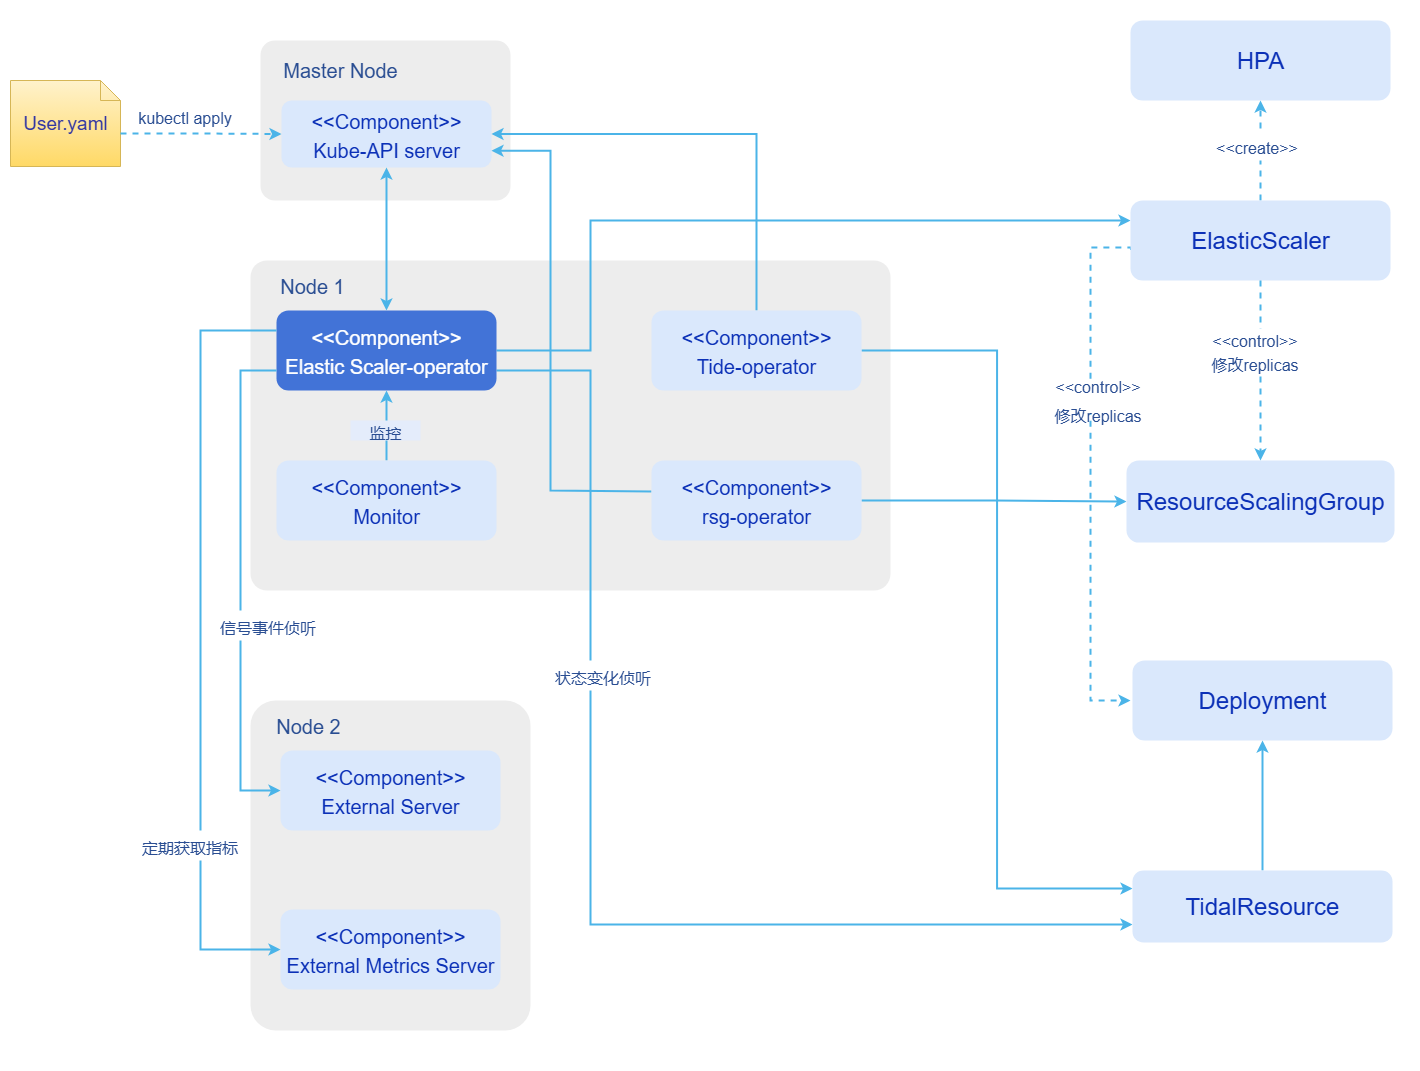

The diagram above was exported from draw.io. Its source (the exported page's mxGraphModel, read from the mxfile embedded in the PNG):
<mxGraphModel dx="2014" dy="1190" grid="1" gridSize="10" guides="1" tooltips="1" connect="1" arrows="1" fold="1" page="1" pageScale="1" pageWidth="827" pageHeight="1169" math="0" shadow="0">
  <root>
    <mxCell id="0" />
    <mxCell id="1" parent="0" />
    <mxCell id="oDyhqIxlJh8l84EpeR8L-1" value="" style="rounded=0;whiteSpace=wrap;html=1;strokeColor=none;" vertex="1" parent="1">
      <mxGeometry x="90" y="180" width="1420" height="1070" as="geometry" />
    </mxCell>
    <mxCell id="yR3Zjfqdoxi1BvxlSzo5-1" value="" style="rounded=1;whiteSpace=wrap;html=1;fillColor=light-dark(#ededed, #658fe5);strokeColor=none;fontColor=#FFFFFF;fontSize=24;arcSize=9;" vertex="1" parent="1">
      <mxGeometry x="350" y="220" width="250" height="160" as="geometry" />
    </mxCell>
    <mxCell id="9ja7PtESC56V5Tr3m9P1-1" value="Master Node" style="text;html=1;align=center;verticalAlign=middle;whiteSpace=wrap;rounded=0;fillColor=none;fontFamily=Helvetica;fontSize=20;fontColor=#294d92;" vertex="1" parent="1">
      <mxGeometry x="360" y="234" width="140" height="30" as="geometry" />
    </mxCell>
    <mxCell id="lClJuMylCSAUIwnidEAO-1" value="&lt;span style=&quot;font-size: 20px;&quot;&gt;&lt;font style=&quot;color: light-dark(rgb(11, 48, 183), rgb(237, 237, 237));&quot;&gt;&amp;lt;&amp;lt;Component&amp;gt;&amp;gt;&lt;/font&gt;&lt;/span&gt;&lt;div&gt;&lt;span style=&quot;font-size: 20px;&quot;&gt;&lt;font style=&quot;color: light-dark(rgb(11, 48, 183), rgb(237, 237, 237));&quot;&gt;Kube-API server&lt;/font&gt;&lt;/span&gt;&lt;/div&gt;" style="rounded=1;whiteSpace=wrap;html=1;fillColor=light-dark(#dae8fc, #658fe5);strokeColor=none;fontColor=#FFFFFF;fontSize=24;" vertex="1" parent="1">
      <mxGeometry x="371" y="280" width="210" height="67" as="geometry" />
    </mxCell>
    <mxCell id="8VAQpF4mcYq1E2nPXu-8-1" value="&lt;font color=&quot;#3337a3&quot;&gt;&lt;span style=&quot;font-size: 19px;&quot;&gt;User.yaml&lt;/span&gt;&lt;/font&gt;" style="shape=note;size=20;whiteSpace=wrap;html=1;fillColor=#fff2cc;strokeColor=#d6b656;gradientColor=#ffd966;" vertex="1" parent="1">
      <mxGeometry x="100" y="260" width="110" height="86" as="geometry" />
    </mxCell>
    <mxCell id="8VAQpF4mcYq1E2nPXu-8-2" value="" style="rounded=1;whiteSpace=wrap;html=1;fillColor=light-dark(#ededed, #658fe5);strokeColor=none;fontColor=#FFFFFF;fontSize=24;arcSize=5;" vertex="1" parent="1">
      <mxGeometry x="340" y="440" width="640" height="330" as="geometry" />
    </mxCell>
    <mxCell id="gyCG_kEoqrjK_m8XvBSJ-32" style="edgeStyle=orthogonalEdgeStyle;rounded=0;orthogonalLoop=1;jettySize=auto;html=1;exitX=1;exitY=0.5;exitDx=0;exitDy=0;entryX=0;entryY=0.25;entryDx=0;entryDy=0;strokeColor=light-dark(#4bb4e8, #ededed);strokeWidth=2;align=center;verticalAlign=middle;fontFamily=Helvetica;fontSize=11;fontColor=default;labelBackgroundColor=default;endArrow=classic;" edge="1" parent="1" source="8VAQpF4mcYq1E2nPXu-8-3" target="uwRxQo1QzDuDIE35g8tz-2">
      <mxGeometry relative="1" as="geometry">
        <Array as="points">
          <mxPoint x="680" y="530" />
          <mxPoint x="680" y="400" />
        </Array>
      </mxGeometry>
    </mxCell>
    <mxCell id="fGv6UpLI-lSJ9DvCt3n5-2" style="edgeStyle=orthogonalEdgeStyle;rounded=0;orthogonalLoop=1;jettySize=auto;html=1;exitX=1;exitY=0.75;exitDx=0;exitDy=0;entryX=0;entryY=0.75;entryDx=0;entryDy=0;align=center;verticalAlign=middle;fontFamily=Helvetica;fontSize=11;fontColor=default;fillColor=light-dark(#dae8fc, #658fe5);strokeColor=light-dark(#4bb4e8, #ededed);strokeWidth=2;labelBackgroundColor=default;endArrow=classic;" edge="1" parent="1" source="8VAQpF4mcYq1E2nPXu-8-3" target="uwRxQo1QzDuDIE35g8tz-7">
      <mxGeometry relative="1" as="geometry">
        <Array as="points">
          <mxPoint x="680" y="550" />
          <mxPoint x="680" y="1104" />
        </Array>
      </mxGeometry>
    </mxCell>
    <mxCell id="8VAQpF4mcYq1E2nPXu-8-3" value="&lt;span style=&quot;font-size: 20px;&quot;&gt;&amp;lt;&amp;lt;Component&amp;gt;&amp;gt;&lt;/span&gt;&lt;div&gt;&lt;span style=&quot;font-size: 20px;&quot;&gt;Elastic Scaler-operator&lt;/span&gt;&lt;/div&gt;" style="rounded=1;whiteSpace=wrap;html=1;fillColor=#4273d7;strokeColor=none;fontColor=#FFFFFF;fontSize=24;gradientColor=none;gradientDirection=north;" vertex="1" parent="1">
      <mxGeometry x="366" y="490" width="220" height="80" as="geometry" />
    </mxCell>
    <mxCell id="gyCG_kEoqrjK_m8XvBSJ-26" style="edgeStyle=orthogonalEdgeStyle;rounded=0;orthogonalLoop=1;jettySize=auto;html=1;exitX=0.5;exitY=0;exitDx=0;exitDy=0;entryX=1;entryY=0.5;entryDx=0;entryDy=0;strokeColor=light-dark(#4bb4e8, #ededed);strokeWidth=2;align=center;verticalAlign=middle;fontFamily=Helvetica;fontSize=11;fontColor=default;labelBackgroundColor=default;endArrow=classic;" edge="1" parent="1" source="8VAQpF4mcYq1E2nPXu-8-4" target="lClJuMylCSAUIwnidEAO-1">
      <mxGeometry relative="1" as="geometry" />
    </mxCell>
    <mxCell id="gyCG_kEoqrjK_m8XvBSJ-30" style="edgeStyle=orthogonalEdgeStyle;rounded=0;orthogonalLoop=1;jettySize=auto;html=1;exitX=1;exitY=0.5;exitDx=0;exitDy=0;entryX=0;entryY=0.25;entryDx=0;entryDy=0;strokeColor=light-dark(#4bb4e8, #ededed);strokeWidth=2;align=center;verticalAlign=middle;fontFamily=Helvetica;fontSize=11;fontColor=default;labelBackgroundColor=default;endArrow=classic;" edge="1" parent="1" source="8VAQpF4mcYq1E2nPXu-8-4" target="uwRxQo1QzDuDIE35g8tz-7">
      <mxGeometry relative="1" as="geometry" />
    </mxCell>
    <mxCell id="8VAQpF4mcYq1E2nPXu-8-4" value="&lt;span style=&quot;font-size: 20px;&quot;&gt;&lt;font style=&quot;color: light-dark(rgb(11, 48, 183), rgb(237, 237, 237));&quot;&gt;&amp;lt;&amp;lt;Component&amp;gt;&amp;gt;&lt;/font&gt;&lt;/span&gt;&lt;div&gt;&lt;span style=&quot;font-size: 20px;&quot;&gt;&lt;font style=&quot;color: light-dark(rgb(11, 48, 183), rgb(237, 237, 237));&quot;&gt;Tide-operator&lt;/font&gt;&lt;/span&gt;&lt;/div&gt;" style="rounded=1;whiteSpace=wrap;html=1;fillColor=light-dark(#dae8fc, #658fe5);strokeColor=none;fontColor=#FFFFFF;fontSize=24;align=center;verticalAlign=middle;fontFamily=Helvetica;" vertex="1" parent="1">
      <mxGeometry x="741" y="490" width="210" height="80" as="geometry" />
    </mxCell>
    <mxCell id="gyCG_kEoqrjK_m8XvBSJ-3" style="edgeStyle=orthogonalEdgeStyle;rounded=0;orthogonalLoop=1;jettySize=auto;html=1;exitX=0.5;exitY=0;exitDx=0;exitDy=0;entryX=0.5;entryY=1;entryDx=0;entryDy=0;strokeColor=light-dark(#4bb4e8, #ededed);strokeWidth=2;align=center;verticalAlign=middle;fontFamily=Helvetica;fontSize=11;fontColor=default;labelBackgroundColor=default;endArrow=classic;" edge="1" parent="1" source="8VAQpF4mcYq1E2nPXu-8-5" target="8VAQpF4mcYq1E2nPXu-8-3">
      <mxGeometry relative="1" as="geometry" />
    </mxCell>
    <mxCell id="8VAQpF4mcYq1E2nPXu-8-5" value="&lt;span style=&quot;font-size: 20px;&quot;&gt;&lt;font style=&quot;color: light-dark(rgb(11, 48, 183), rgb(237, 237, 237));&quot;&gt;&amp;lt;&amp;lt;Component&amp;gt;&amp;gt;&lt;/font&gt;&lt;/span&gt;&lt;div&gt;&lt;span style=&quot;font-size: 20px;&quot;&gt;&lt;font style=&quot;color: light-dark(rgb(11, 48, 183), rgb(237, 237, 237));&quot;&gt;Monitor&lt;/font&gt;&lt;/span&gt;&lt;/div&gt;" style="rounded=1;whiteSpace=wrap;html=1;fillColor=light-dark(#dae8fc, #658fe5);strokeColor=none;fontColor=#FFFFFF;fontSize=24;" vertex="1" parent="1">
      <mxGeometry x="366" y="640" width="220" height="80" as="geometry" />
    </mxCell>
    <mxCell id="gyCG_kEoqrjK_m8XvBSJ-25" style="edgeStyle=orthogonalEdgeStyle;rounded=0;orthogonalLoop=1;jettySize=auto;html=1;exitX=1;exitY=0.5;exitDx=0;exitDy=0;strokeColor=light-dark(#4bb4e8, #ededed);strokeWidth=2;align=center;verticalAlign=middle;fontFamily=Helvetica;fontSize=11;fontColor=default;labelBackgroundColor=default;endArrow=classic;" edge="1" parent="1" source="8VAQpF4mcYq1E2nPXu-8-6" target="uwRxQo1QzDuDIE35g8tz-3">
      <mxGeometry relative="1" as="geometry" />
    </mxCell>
    <mxCell id="gyCG_kEoqrjK_m8XvBSJ-27" style="edgeStyle=orthogonalEdgeStyle;rounded=0;orthogonalLoop=1;jettySize=auto;html=1;exitX=0;exitY=0.387;exitDx=0;exitDy=0;entryX=1;entryY=0.75;entryDx=0;entryDy=0;strokeColor=light-dark(#4bb4e8, #ededed);strokeWidth=2;align=center;verticalAlign=middle;fontFamily=Helvetica;fontSize=11;fontColor=default;labelBackgroundColor=default;endArrow=classic;exitPerimeter=0;" edge="1" parent="1" source="8VAQpF4mcYq1E2nPXu-8-6" target="lClJuMylCSAUIwnidEAO-1">
      <mxGeometry relative="1" as="geometry">
        <Array as="points">
          <mxPoint x="640" y="670" />
          <mxPoint x="640" y="330" />
        </Array>
      </mxGeometry>
    </mxCell>
    <mxCell id="8VAQpF4mcYq1E2nPXu-8-6" value="&lt;span style=&quot;font-size: 20px;&quot;&gt;&lt;font style=&quot;color: light-dark(rgb(11, 48, 183), rgb(237, 237, 237));&quot;&gt;&amp;lt;&amp;lt;Component&amp;gt;&amp;gt;&lt;/font&gt;&lt;/span&gt;&lt;div&gt;&lt;span style=&quot;font-size: 20px;&quot;&gt;&lt;font style=&quot;color: light-dark(rgb(11, 48, 183), rgb(237, 237, 237));&quot;&gt;rsg-operator&lt;/font&gt;&lt;/span&gt;&lt;/div&gt;" style="rounded=1;whiteSpace=wrap;html=1;fillColor=light-dark(#dae8fc, #658fe5);strokeColor=none;fontColor=#FFFFFF;fontSize=24;align=center;verticalAlign=middle;fontFamily=Helvetica;" vertex="1" parent="1">
      <mxGeometry x="741" y="640" width="210" height="80" as="geometry" />
    </mxCell>
    <mxCell id="8VAQpF4mcYq1E2nPXu-8-7" value="" style="rounded=1;whiteSpace=wrap;html=1;fillColor=light-dark(#ededed, #658fe5);strokeColor=none;fontColor=#FFFFFF;fontSize=24;arcSize=9;" vertex="1" parent="1">
      <mxGeometry x="340" y="880" width="280" height="330" as="geometry" />
    </mxCell>
    <mxCell id="8VAQpF4mcYq1E2nPXu-8-8" value="&lt;span style=&quot;font-size: 20px;&quot;&gt;&lt;font style=&quot;color: light-dark(rgb(11, 48, 183), rgb(237, 237, 237));&quot;&gt;&amp;lt;&amp;lt;Component&amp;gt;&amp;gt;&lt;/font&gt;&lt;/span&gt;&lt;div&gt;&lt;span style=&quot;font-size: 20px;&quot;&gt;&lt;font style=&quot;color: light-dark(rgb(11, 48, 183), rgb(237, 237, 237));&quot;&gt;External Server&lt;/font&gt;&lt;/span&gt;&lt;/div&gt;" style="rounded=1;whiteSpace=wrap;html=1;fillColor=light-dark(#dae8fc, #658fe5);strokeColor=none;fontColor=#FFFFFF;fontSize=24;align=center;verticalAlign=middle;fontFamily=Helvetica;" vertex="1" parent="1">
      <mxGeometry x="370" y="930" width="220" height="80" as="geometry" />
    </mxCell>
    <mxCell id="8VAQpF4mcYq1E2nPXu-8-9" value="&lt;span style=&quot;font-size: 20px;&quot;&gt;&lt;font style=&quot;color: light-dark(rgb(11, 48, 183), rgb(237, 237, 237));&quot;&gt;&amp;lt;&amp;lt;Component&amp;gt;&amp;gt;&lt;/font&gt;&lt;/span&gt;&lt;div&gt;&lt;span style=&quot;font-size: 20px;&quot;&gt;&lt;font style=&quot;color: light-dark(rgb(11, 48, 183), rgb(237, 237, 237));&quot;&gt;External Metrics Server&lt;/font&gt;&lt;/span&gt;&lt;/div&gt;" style="rounded=1;whiteSpace=wrap;html=1;fillColor=light-dark(#dae8fc, #658fe5);strokeColor=none;fontColor=#FFFFFF;fontSize=24;align=center;verticalAlign=middle;fontFamily=Helvetica;" vertex="1" parent="1">
      <mxGeometry x="370" y="1089" width="220" height="80" as="geometry" />
    </mxCell>
    <mxCell id="uwRxQo1QzDuDIE35g8tz-1" value="&lt;div&gt;&lt;font color=&quot;#0b30b7&quot;&gt;HPA&lt;/font&gt;&lt;/div&gt;" style="text;html=1;align=center;verticalAlign=middle;whiteSpace=wrap;rounded=1;fillColor=#dae8fc;fontFamily=Helvetica;fontSize=24;gradientColor=none;strokeColor=none;fontColor=#FFFFFF;" vertex="1" parent="1">
      <mxGeometry x="1220" y="200" width="260" height="80" as="geometry" />
    </mxCell>
    <mxCell id="gyCG_kEoqrjK_m8XvBSJ-18" style="edgeStyle=orthogonalEdgeStyle;rounded=0;orthogonalLoop=1;jettySize=auto;html=1;exitX=0.002;exitY=0.618;exitDx=0;exitDy=0;dashed=1;strokeColor=light-dark(#4bb4e8, #ededed);strokeWidth=2;align=center;verticalAlign=middle;fontFamily=Helvetica;fontSize=11;fontColor=default;labelBackgroundColor=default;endArrow=classic;exitPerimeter=0;" edge="1" parent="1" source="uwRxQo1QzDuDIE35g8tz-2">
      <mxGeometry relative="1" as="geometry">
        <mxPoint x="1220" y="880" as="targetPoint" />
        <Array as="points">
          <mxPoint x="1220" y="427" />
          <mxPoint x="1180" y="427" />
          <mxPoint x="1180" y="880" />
        </Array>
      </mxGeometry>
    </mxCell>
    <mxCell id="gyCG_kEoqrjK_m8XvBSJ-20" style="edgeStyle=orthogonalEdgeStyle;rounded=0;orthogonalLoop=1;jettySize=auto;html=1;exitX=0.5;exitY=0;exitDx=0;exitDy=0;entryX=0.5;entryY=1;entryDx=0;entryDy=0;dashed=1;strokeColor=light-dark(#4bb4e8, #ededed);strokeWidth=2;align=center;verticalAlign=middle;fontFamily=Helvetica;fontSize=11;fontColor=default;labelBackgroundColor=default;endArrow=classic;" edge="1" parent="1" source="uwRxQo1QzDuDIE35g8tz-2" target="uwRxQo1QzDuDIE35g8tz-1">
      <mxGeometry relative="1" as="geometry" />
    </mxCell>
    <mxCell id="uwRxQo1QzDuDIE35g8tz-2" value="&lt;font color=&quot;#0b30b7&quot;&gt;ElasticScaler&lt;/font&gt;" style="text;html=1;align=center;verticalAlign=middle;whiteSpace=wrap;rounded=1;fillColor=#dae8fc;fontFamily=Helvetica;fontSize=24;gradientColor=none;strokeColor=none;fontColor=#FFFFFF;" vertex="1" parent="1">
      <mxGeometry x="1220" y="380" width="260" height="80" as="geometry" />
    </mxCell>
    <mxCell id="uwRxQo1QzDuDIE35g8tz-3" value="&lt;font color=&quot;#0b30b7&quot;&gt;ResourceScalingGroup&lt;/font&gt;" style="text;html=1;align=center;verticalAlign=middle;whiteSpace=wrap;rounded=1;fillColor=#dae8fc;fontFamily=Helvetica;fontSize=24;gradientColor=none;strokeColor=none;fontColor=#FFFFFF;" vertex="1" parent="1">
      <mxGeometry x="1216" y="640" width="268" height="82" as="geometry" />
    </mxCell>
    <mxCell id="uwRxQo1QzDuDIE35g8tz-4" value="&lt;font color=&quot;#0b30b7&quot;&gt;Deployment&lt;/font&gt;" style="text;html=1;align=center;verticalAlign=middle;whiteSpace=wrap;rounded=1;fillColor=#dae8fc;fontFamily=Helvetica;fontSize=24;gradientColor=none;strokeColor=none;fontColor=#FFFFFF;" vertex="1" parent="1">
      <mxGeometry x="1222" y="840" width="260" height="80" as="geometry" />
    </mxCell>
    <mxCell id="gyCG_kEoqrjK_m8XvBSJ-17" style="edgeStyle=orthogonalEdgeStyle;rounded=0;orthogonalLoop=1;jettySize=auto;html=1;exitX=0.5;exitY=0;exitDx=0;exitDy=0;entryX=0.5;entryY=1;entryDx=0;entryDy=0;strokeColor=light-dark(#4bb4e8, #ededed);strokeWidth=2;align=center;verticalAlign=middle;fontFamily=Helvetica;fontSize=11;fontColor=default;labelBackgroundColor=default;endArrow=classic;" edge="1" parent="1" source="uwRxQo1QzDuDIE35g8tz-7" target="uwRxQo1QzDuDIE35g8tz-4">
      <mxGeometry relative="1" as="geometry" />
    </mxCell>
    <mxCell id="uwRxQo1QzDuDIE35g8tz-7" value="&lt;font color=&quot;#0b30b7&quot;&gt;TidalResource&lt;/font&gt;" style="text;html=1;align=center;verticalAlign=middle;whiteSpace=wrap;rounded=1;fillColor=#dae8fc;fontFamily=Helvetica;fontSize=24;gradientColor=none;strokeColor=none;fontColor=#FFFFFF;" vertex="1" parent="1">
      <mxGeometry x="1222" y="1050" width="260" height="72" as="geometry" />
    </mxCell>
    <mxCell id="uwRxQo1QzDuDIE35g8tz-8" value="Node 1" style="text;html=1;align=center;verticalAlign=middle;whiteSpace=wrap;rounded=0;fillColor=none;fontFamily=Helvetica;fontSize=20;fontColor=#294d92;" vertex="1" parent="1">
      <mxGeometry x="364" y="450" width="76" height="30" as="geometry" />
    </mxCell>
    <mxCell id="uwRxQo1QzDuDIE35g8tz-9" style="edgeStyle=orthogonalEdgeStyle;rounded=0;orthogonalLoop=1;jettySize=auto;html=1;exitX=0;exitY=0;exitDx=110;exitDy=53;exitPerimeter=0;entryX=0;entryY=0.5;entryDx=0;entryDy=0;strokeColor=light-dark(#4bb4e8, #ededed);strokeWidth=2;align=center;verticalAlign=middle;fontFamily=Helvetica;fontSize=11;fontColor=default;labelBackgroundColor=default;endArrow=classic;dashed=1;" edge="1" parent="1" source="8VAQpF4mcYq1E2nPXu-8-1" target="lClJuMylCSAUIwnidEAO-1">
      <mxGeometry relative="1" as="geometry" />
    </mxCell>
    <mxCell id="gyCG_kEoqrjK_m8XvBSJ-1" value="&lt;font style=&quot;font-size: 16px;&quot;&gt;kubectl apply&lt;/font&gt;" style="rounded=0;whiteSpace=wrap;html=1;fillColor=#FFFFFF;strokeColor=none;fontSize=24;fontColor=#294d92;" vertex="1" parent="1">
      <mxGeometry x="219" y="280" width="111" height="30" as="geometry" />
    </mxCell>
    <mxCell id="gyCG_kEoqrjK_m8XvBSJ-4" value="&lt;span style=&quot;font-size: 16px;&quot;&gt;监控&lt;/span&gt;" style="rounded=0;whiteSpace=wrap;html=1;fillColor=light-dark(#e4ecfb, #121212);strokeColor=none;fontSize=24;fontColor=#294d92;" vertex="1" parent="1">
      <mxGeometry x="440" y="600" width="70" height="20" as="geometry" />
    </mxCell>
    <mxCell id="gyCG_kEoqrjK_m8XvBSJ-6" style="edgeStyle=orthogonalEdgeStyle;rounded=0;orthogonalLoop=1;jettySize=auto;html=1;exitX=0.5;exitY=1;exitDx=0;exitDy=0;entryX=0.5;entryY=0;entryDx=0;entryDy=0;strokeColor=light-dark(#4bb4e8, #ededed);strokeWidth=2;align=center;verticalAlign=middle;fontFamily=Helvetica;fontSize=11;fontColor=default;labelBackgroundColor=default;endArrow=classic;startArrow=classic;startFill=1;" edge="1" parent="1" source="lClJuMylCSAUIwnidEAO-1" target="8VAQpF4mcYq1E2nPXu-8-3">
      <mxGeometry relative="1" as="geometry" />
    </mxCell>
    <mxCell id="gyCG_kEoqrjK_m8XvBSJ-7" value="Node 2" style="text;html=1;align=center;verticalAlign=middle;whiteSpace=wrap;rounded=0;fillColor=none;fontFamily=Helvetica;fontSize=20;fontColor=#294d92;" vertex="1" parent="1">
      <mxGeometry x="360" y="890" width="76" height="30" as="geometry" />
    </mxCell>
    <mxCell id="gyCG_kEoqrjK_m8XvBSJ-8" style="edgeStyle=orthogonalEdgeStyle;rounded=0;orthogonalLoop=1;jettySize=auto;html=1;exitX=0;exitY=0.75;exitDx=0;exitDy=0;entryX=0;entryY=0.5;entryDx=0;entryDy=0;strokeColor=light-dark(#4bb4e8, #ededed);strokeWidth=2;align=center;verticalAlign=middle;fontFamily=Helvetica;fontSize=11;fontColor=default;labelBackgroundColor=default;endArrow=classic;" edge="1" parent="1" source="8VAQpF4mcYq1E2nPXu-8-3" target="8VAQpF4mcYq1E2nPXu-8-8">
      <mxGeometry relative="1" as="geometry">
        <Array as="points">
          <mxPoint x="330" y="550" />
          <mxPoint x="330" y="970" />
        </Array>
      </mxGeometry>
    </mxCell>
    <mxCell id="gyCG_kEoqrjK_m8XvBSJ-10" style="edgeStyle=orthogonalEdgeStyle;rounded=0;orthogonalLoop=1;jettySize=auto;html=1;exitX=0;exitY=0.25;exitDx=0;exitDy=0;entryX=0;entryY=0.5;entryDx=0;entryDy=0;strokeColor=light-dark(#4bb4e8, #ededed);strokeWidth=2;align=center;verticalAlign=middle;fontFamily=Helvetica;fontSize=11;fontColor=default;labelBackgroundColor=default;endArrow=classic;" edge="1" parent="1" source="8VAQpF4mcYq1E2nPXu-8-3" target="8VAQpF4mcYq1E2nPXu-8-9">
      <mxGeometry relative="1" as="geometry">
        <Array as="points">
          <mxPoint x="290" y="510" />
          <mxPoint x="290" y="1129" />
        </Array>
      </mxGeometry>
    </mxCell>
    <mxCell id="gyCG_kEoqrjK_m8XvBSJ-11" value="&lt;span style=&quot;font-size: 16px;&quot;&gt;信号事件侦听&lt;/span&gt;" style="rounded=0;whiteSpace=wrap;html=1;fillColor=light-dark(#ffffff, #121212);strokeColor=none;fontSize=24;fontColor=#294d92;" vertex="1" parent="1">
      <mxGeometry x="305" y="790" width="105" height="30" as="geometry" />
    </mxCell>
    <mxCell id="gyCG_kEoqrjK_m8XvBSJ-13" value="&lt;span style=&quot;font-size: 16px;&quot;&gt;定期获取指标&lt;/span&gt;" style="rounded=0;whiteSpace=wrap;html=1;fillColor=light-dark(#ffffff, #121212);strokeColor=none;fontSize=24;fontColor=#294d92;" vertex="1" parent="1">
      <mxGeometry x="227" y="1010" width="105" height="30" as="geometry" />
    </mxCell>
    <mxCell id="gyCG_kEoqrjK_m8XvBSJ-15" value="&lt;span style=&quot;font-size: 16px;&quot;&gt;状态变化侦听&lt;/span&gt;" style="rounded=0;whiteSpace=wrap;html=1;fillColor=light-dark(#ffffff, #121212);strokeColor=none;fontSize=24;fontColor=#294d92;" vertex="1" parent="1">
      <mxGeometry x="640" y="840" width="105" height="30" as="geometry" />
    </mxCell>
    <mxCell id="gyCG_kEoqrjK_m8XvBSJ-19" value="&lt;span style=&quot;font-size: 16px; line-height: 16px;&quot;&gt;&amp;lt;&amp;lt;control&amp;gt;&amp;gt;&lt;/span&gt;&lt;div&gt;&lt;span style=&quot;font-size: 16px; line-height: 16px;&quot;&gt;修改replicas&lt;/span&gt;&lt;/div&gt;" style="rounded=0;whiteSpace=wrap;html=1;fillColor=light-dark(#ffffff, #121212);strokeColor=none;fontSize=24;fontColor=#294d92;" vertex="1" parent="1">
      <mxGeometry x="1135" y="563" width="105" height="30" as="geometry" />
    </mxCell>
    <mxCell id="gyCG_kEoqrjK_m8XvBSJ-21" style="edgeStyle=orthogonalEdgeStyle;rounded=0;orthogonalLoop=1;jettySize=auto;html=1;exitX=0.5;exitY=1;exitDx=0;exitDy=0;entryX=0.5;entryY=0;entryDx=0;entryDy=0;dashed=1;strokeColor=light-dark(#4bb4e8, #ededed);strokeWidth=2;align=center;verticalAlign=middle;fontFamily=Helvetica;fontSize=11;fontColor=default;labelBackgroundColor=default;endArrow=classic;" edge="1" parent="1" source="uwRxQo1QzDuDIE35g8tz-2" target="uwRxQo1QzDuDIE35g8tz-3">
      <mxGeometry relative="1" as="geometry" />
    </mxCell>
    <mxCell id="gyCG_kEoqrjK_m8XvBSJ-22" value="&lt;span style=&quot;font-size: 16px;&quot;&gt;&amp;lt;&amp;lt;create&amp;gt;&amp;gt;&lt;/span&gt;" style="rounded=0;whiteSpace=wrap;html=1;fillColor=light-dark(#ffffff, #121212);strokeColor=none;fontSize=24;fontColor=#294d92;" vertex="1" parent="1">
      <mxGeometry x="1294" y="310" width="105" height="30" as="geometry" />
    </mxCell>
    <mxCell id="gyCG_kEoqrjK_m8XvBSJ-23" value="&lt;div style=&quot;line-height: 100%;&quot;&gt;&lt;span style=&quot;font-size: 16px; line-height: 100%;&quot;&gt;&amp;lt;&amp;lt;control&amp;gt;&amp;gt;&lt;/span&gt;&lt;div&gt;&lt;span style=&quot;font-size: 16px; line-height: 100%;&quot;&gt;修改replicas&lt;/span&gt;&lt;/div&gt;&lt;/div&gt;" style="rounded=0;whiteSpace=wrap;html=1;fillColor=light-dark(#ffffff, #121212);strokeColor=none;fontSize=24;fontColor=#294d92;" vertex="1" parent="1">
      <mxGeometry x="1292" y="508" width="105" height="42" as="geometry" />
    </mxCell>
  </root>
</mxGraphModel>